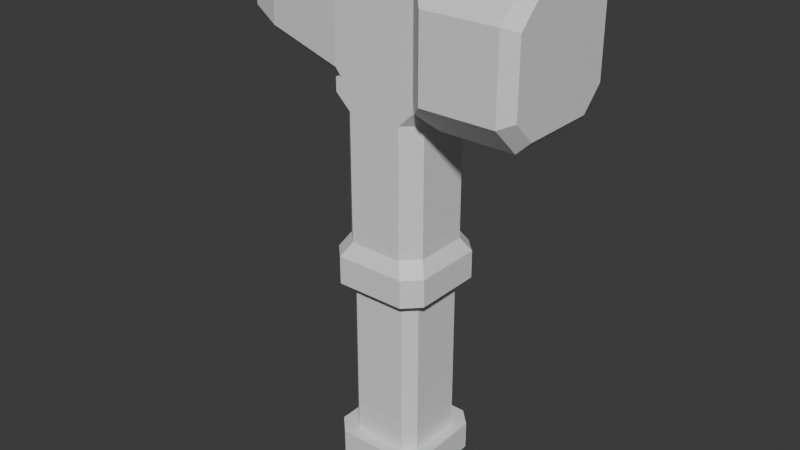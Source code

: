 # Source: Pickaxe.blend  (saved by Blender 4.5.91; exported with 4.5.12 LTS)
import bpy
from mathutils import Matrix  # noqa: F401  (used for matrix-valued properties, if any)

bpy.ops.wm.read_factory_settings(use_empty=True)
scene = bpy.context.scene
scene.name = 'Scene'

# ---- collections
col_collection = bpy.data.collections.new('Collection'); scene.collection.children.link(col_collection)

# ---- materials (node trees are filled in below, after node groups)
mat_material = bpy.data.materials.new('Material')
mat_material.alpha_threshold = 0.0
mat_material.roughness = 0.5
mat_material.line_color = (0.0, 0.0, 0.0, 1.0)

# ---- material node trees
mat_material.use_nodes = True; mat_material.node_tree.nodes.clear()
_N = mat_material.node_tree.nodes; _L = mat_material.node_tree.links
n0 = _N.new('ShaderNodeOutputMaterial'); n0.name = 'Material Output'; n0.location = (200, 100)
n1 = _N.new('ShaderNodeBsdfPrincipled'); n1.name = 'Principled BSDF'; n1.location = (-200, 100)
n1.inputs[3].default_value = 1.45
_L.new(n1.outputs[0], n0.inputs[0])
n0.is_active_output = True

# ---- world
world_world = bpy.data.worlds.new('World'); scene.world = world_world
world_world.use_nodes = True; world_world.node_tree.nodes.clear()
_N = world_world.node_tree.nodes; _L = world_world.node_tree.links
n0 = _N.new('ShaderNodeOutputWorld'); n0.name = 'World Output'; n0.location = (200, 100)
n1 = _N.new('ShaderNodeBackground'); n1.name = 'Background'; n1.location = (-200, 100)
n1.inputs[0].default_value = (0.05088, 0.05088, 0.05088, 1.0)
_L.new(n1.outputs[0], n0.inputs[0])
n0.is_active_output = True
world_world.color = (0.05088, 0.05088, 0.05088)
world_world.sun_shadow_jitter_overblur = 0.0

# ---- meshes
me_cube = bpy.data.meshes.new('Cube')
me_cube.from_pydata([(0.3, -0.3, 2.0), (0.3, 0.3, 2.0), (0.27, 0.1932, 0.6), (0.1932, 0.27, 0.6), (0.1932, 0.27, -0.6), (0.27, 0.1932, -0.6), (0.1932, -0.27, 0.6), (0.27, -0.1932, 0.6), (0.27, -0.1932, -0.6), (0.1932, -0.27, -0.6), (-0.1932, 0.27, 0.6), (-0.27, 0.1932, 0.6), (-0.27, 0.1932, -0.6), (-0.1932, 0.27, -0.6), (-0.27, -0.1932, 0.6), (-0.1932, -0.27, 0.6), (-0.1932, -0.27, -0.6), (-0.27, -0.1932, -0.6), (-0.3, 0.1886, -0.9), (-0.1886, 0.3, -0.9), (-0.1886, -0.3, -0.9), (-0.3, -0.1886, -0.9), (0.1886, 0.3, -0.9), (0.3, 0.1886, -0.9), (0.3, -0.1886, -0.9), (0.1886, -0.3, -0.9), (0.3, -0.1909, 0.9), (0.1909, -0.3, 0.9), (-0.1909, -0.3, 0.9), (-0.3, -0.1909, 0.9), (0.1909, 0.3, 0.9), (0.3, 0.1909, 0.9), (-0.3, 0.1909, 0.9), (-0.1909, 0.3, 0.9), (0.1911, -0.3, 1.8), (0.3, -0.1911, 1.8), (0.3, -0.3, 1.905), (-0.3, -0.1911, 1.8), (-0.1911, -0.3, 1.8), (-0.3, -0.3, 1.905), (0.3, 0.1911, 1.8), (0.1911, 0.3, 1.8), (0.3, 0.3, 1.905), (-0.1911, 0.3, 1.8), (-0.3, 0.1911, 1.8), (-0.3, 0.3, 1.905), (-0.2491, 0.36, -0.6), (-0.36, 0.2491, -0.6), (-0.36, -0.2491, -0.6), (-0.2491, -0.36, -0.6), (0.36, 0.2491, -0.6), (0.2491, 0.36, -0.6), (0.36, -0.2511, 0.6), (0.2511, -0.36, 0.6), (-0.2511, -0.36, 0.6), (-0.36, -0.2511, 0.6), (0.2511, 0.36, 0.6), (0.36, 0.2511, 0.6), (0.2491, -0.36, -0.6), (0.36, -0.2491, -0.6), (-0.36, 0.2511, 0.6), (-0.2511, 0.36, 0.6), (-0.2489, 0.36, -0.8), (-0.36, 0.2489, -0.8), (-0.2489, -0.36, -0.8), (-0.36, -0.2489, -0.8), (0.36, 0.2489, -0.8), (0.2489, 0.36, -0.8), (0.36, -0.2489, -0.8), (0.2489, -0.36, -0.8), (0.2509, -0.36, 0.8), (0.36, -0.2509, 0.8), (-0.36, -0.2509, 0.8), (-0.2509, -0.36, 0.8), (0.36, 0.2509, 0.8), (0.2509, 0.36, 0.8), (-0.2509, 0.36, 0.8), (-0.36, 0.2509, 0.8), (-0.3, -0.3, 2.0), (-0.3, 0.3, 2.0)], [], [(57, 52, 7, 2), (17, 12, 47, 48), (2, 5, 4, 3), (16, 15, 14, 17), (6, 9, 8, 7), (10, 13, 12, 11), (13, 10, 3, 4), (5, 2, 7, 8), (9, 6, 15, 16), (17, 14, 11, 12), (34, 35, 36), (37, 38, 39), (40, 41, 42), (43, 44, 45), (15, 6, 53, 54), (16, 17, 48, 49), (73, 28, 29, 72), (33, 76, 77, 32), (65, 21, 20, 64), (24, 68, 69, 25), (75, 30, 31, 74), (27, 70, 71, 26), (28, 38, 37, 29), (43, 33, 32, 44), (26, 35, 34, 27), (40, 31, 30, 41), (46, 62, 63, 47), (64, 49, 48, 65), (58, 69, 68, 59), (67, 51, 50, 66), (54, 73, 72, 55), (76, 61, 60, 77), (56, 75, 74, 57), (70, 53, 52, 71), (22, 67, 66, 23), (62, 19, 18, 63), (18, 21, 65, 63), (18, 19, 22, 23, 24, 25, 20, 21), (22, 19, 62, 67), (20, 25, 69, 64), (24, 23, 66, 68), (27, 28, 73, 70), (26, 31, 40, 35), (31, 26, 71, 74), (28, 27, 34, 38), (29, 32, 77, 72), (32, 29, 37, 44), (30, 33, 43, 41), (33, 30, 75, 76), (36, 35, 40, 42, 1, 0), (46, 51, 67, 62), (48, 47, 63, 65), (58, 49, 64, 69), (50, 59, 68, 66), (6, 7, 52, 53), (52, 57, 74, 71), (54, 53, 70, 73), (60, 55, 72, 77), (56, 61, 76, 75), (39, 38, 34, 36, 0, 78), (37, 39, 78, 79, 45, 44), (42, 41, 43, 45, 79, 1), (14, 15, 54, 55), (11, 14, 55, 60), (10, 11, 60, 61), (56, 3, 10, 61), (57, 2, 3, 56), (46, 47, 12, 13), (51, 46, 13, 4), (4, 5, 50, 51), (59, 50, 5, 8), (8, 9, 58, 59), (58, 9, 16, 49), (1, 79, 78, 0)])
_uv = me_cube.uv_layers.new(name='UVMap')
_uv.uv.foreach_set('vector', [0.625, 0.5374, 0.625, 0.7122, 0.625, 0.7148, 0.625, 0.5356, 0.375, 0.03558, 0.375, 0.2144, 0.375, 0.212, 0.375, 0.0385, 0.625, 0.5356, 0.375, 0.5352, 0.375, 0.4644, 0.625, 0.4648, 0.375, 0.0, 0.625, 0.0, 0.625, 0.03558, 0.375, 0.03558, 0.625, 0.7856, 0.375, 0.7852, 0.375, 0.7144, 0.625, 0.7148, 0.625, 0.2856, 0.375, 0.2852, 0.375, 0.2144, 0.625, 0.2148, 0.375, 0.2852, 0.625, 0.2856, 0.625, 0.4648, 0.375, 0.4644, 0.375, 0.5352, 0.625, 0.5356, 0.625, 0.7148, 0.375, 0.7144, 0.375, 0.7852, 0.625, 0.7856, 0.625, 0.9644, 0.375, 0.9644, 0.375, 0.03558, 0.625, 0.03558, 0.625, 0.2148, 0.375, 0.2144, 0.625, 0.7954, 0.625, 0.7051, 0.625, 0.75, 0.625, 0.04539, 0.625, 0.0, 0.625, 0.0, 0.625, 0.5454, 0.625, 0.4551, 0.625, 0.5, 0.625, 0.2954, 0.625, 0.2051, 0.625, 0.25, 0.625, 0.9644, 0.625, 0.7856, 0.625, 0.7874, 0.625, 0.9622, 0.375, 0.0, 0.375, 0.03558, 0.375, 0.0385, 0.375, 0.0, 0.625, 0.0, 0.625, 0.0, 0.625, 0.04545, 0.625, 0.03788, 0.625, 0.2955, 0.625, 0.2879, 0.625, 0.2121, 0.625, 0.2045, 0.125, 0.7114, 0.125, 0.7036, 0.1714, 0.75, 0.1636, 0.75, 0.375, 0.7036, 0.375, 0.7114, 0.3614, 0.7749, 0.3286, 0.75, 0.625, 0.4621, 0.625, 0.4545, 0.625, 0.5455, 0.625, 0.5379, 0.625, 0.7955, 0.625, 0.7879, 0.625, 0.7121, 0.625, 0.7045, 0.625, 0.0, 0.625, 0.0, 0.625, 0.04539, 0.625, 0.04545, 0.625, 0.2954, 0.625, 0.2955, 0.625, 0.2045, 0.625, 0.2051, 0.625, 0.7045, 0.625, 0.7051, 0.625, 0.7954, 0.625, 0.7955, 0.625, 0.5454, 0.625, 0.5455, 0.625, 0.4545, 0.625, 0.4551, 0.375, 0.2885, 0.375, 0.2886, 0.375, 0.2114, 0.375, 0.212, 0.375, 0.0, 0.375, 0.0, 0.375, 0.0385, 0.375, 0.03858, 0.375, 0.7885, 0.3614, 0.7749, 0.375, 0.7114, 0.375, 0.712, 0.3614, 0.4751, 0.375, 0.462, 0.375, 0.5385, 0.375, 0.5386, 0.625, 0.0, 0.625, 0.0, 0.625, 0.03788, 0.625, 0.03783, 0.625, 0.2879, 0.625, 0.2874, 0.625, 0.2122, 0.625, 0.2121, 0.625, 0.4622, 0.625, 0.4621, 0.625, 0.5379, 0.625, 0.5374, 0.625, 0.7879, 0.625, 0.7874, 0.625, 0.7122, 0.625, 0.7121, 0.3286, 0.5, 0.3614, 0.4751, 0.375, 0.5386, 0.375, 0.5464, 0.1636, 0.5, 0.1714, 0.5, 0.125, 0.5464, 0.125, 0.5386, 0.125, 0.5464, 0.125, 0.7036, 0.125, 0.7114, 0.125, 0.5386, 0.125, 0.5464, 0.1714, 0.5, 0.3286, 0.5, 0.375, 0.5464, 0.375, 0.7036, 0.3286, 0.75, 0.1714, 0.75, 0.125, 0.7036, 0.3286, 0.5, 0.1714, 0.5, 0.1636, 0.5, 0.3614, 0.4751, 0.1714, 0.75, 0.3286, 0.75, 0.3614, 0.7749, 0.1636, 0.75, 0.375, 0.7036, 0.375, 0.5464, 0.375, 0.5386, 0.375, 0.7114, 0.625, 0.7955, 0.625, 0.9545, 0.625, 0.9621, 0.625, 0.7879, 0.625, 0.7045, 0.625, 0.5455, 0.625, 0.5454, 0.625, 0.7051, 0.625, 0.5455, 0.625, 0.7045, 0.625, 0.7121, 0.625, 0.5379, 0.625, 0.9545, 0.625, 0.7955, 0.625, 0.7954, 0.625, 0.9546, 0.625, 0.04545, 0.625, 0.2045, 0.625, 0.2121, 0.625, 0.03788, 0.625, 0.2045, 0.625, 0.04545, 0.625, 0.04539, 0.625, 0.2051, 0.625, 0.4545, 0.625, 0.2955, 0.625, 0.2954, 0.625, 0.4551, 0.625, 0.2955, 0.625, 0.4545, 0.625, 0.4621, 0.625, 0.2879, 0.625, 0.75, 0.625, 0.7051, 0.625, 0.5454, 0.625, 0.5, 0.625, 0.5, 0.625, 0.75, 0.375, 0.2885, 0.375, 0.462, 0.3614, 0.4751, 0.375, 0.2886, 0.375, 0.0385, 0.375, 0.212, 0.375, 0.2114, 0.375, 0.03858, 0.375, 0.7885, 0.375, 0.9615, 0.375, 0.9614, 0.3614, 0.7749, 0.375, 0.5385, 0.375, 0.712, 0.375, 0.7114, 0.375, 0.5386, 0.625, 0.7856, 0.625, 0.7148, 0.625, 0.7122, 0.625, 0.7874, 0.625, 0.7122, 0.625, 0.5374, 0.625, 0.5379, 0.625, 0.7121, 0.625, 0.9622, 0.625, 0.7874, 0.625, 0.7879, 0.625, 0.9621, 0.625, 0.2122, 0.625, 0.03783, 0.625, 0.03788, 0.625, 0.2121, 0.625, 0.4622, 0.625, 0.2874, 0.625, 0.2879, 0.625, 0.4621, 0.625, 1.0, 0.625, 0.9546, 0.625, 0.7954, 0.625, 0.75, 0.625, 0.75, 0.625, 1.0, 0.625, 0.04539, 0.625, 1.0, 0.625, 1.0, 0.625, 0.2753, 0.625, 0.25, 0.625, 0.2051, 0.625, 0.5, 0.625, 0.4551, 0.625, 0.2954, 0.625, 0.25, 0.625, 0.2753, 0.625, 0.5, 0.625, 0.03558, 0.625, 0.9644, 0.625, 0.0, 0.625, 0.03783, 0.625, 0.2148, 0.625, 0.03558, 0.625, 0.03783, 0.625, 0.2122, 0.625, 0.2856, 0.625, 0.2148, 0.625, 0.2122, 0.625, 0.2874, 0.625, 0.4622, 0.625, 0.4648, 0.625, 0.2856, 0.625, 0.2874, 0.625, 0.5374, 0.625, 0.5356, 0.625, 0.4648, 0.625, 0.4622, 0.375, 0.2885, 0.375, 0.212, 0.375, 0.2144, 0.375, 0.2852, 0.375, 0.462, 0.375, 0.2885, 0.375, 0.2852, 0.375, 0.4644, 0.375, 0.4644, 0.375, 0.5352, 0.375, 0.5385, 0.375, 0.462, 0.375, 0.712, 0.375, 0.5385, 0.375, 0.5352, 0.375, 0.7144, 0.375, 0.7144, 0.375, 0.7852, 0.375, 0.7885, 0.375, 0.712, 0.375, 0.7885, 0.375, 0.7852, 0.375, 0.0, 0.375, 0.9615, 0.625, 0.5, 0.625, 0.2753, 0.625, 1.0, 0.625, 0.75])
me_cube.materials.append(mat_material)
me_cube.use_mirror_vertex_groups = False
me_cube.update()
me_cube_001 = bpy.data.meshes.new('Cube.001')
me_cube_001.from_pydata([(0.3, -0.3, 2.0), (0.3, 0.3, 2.0), (0.5, 0.5, 2.053), (0.5, 0.3, 1.853), (0.3745, 0.3745, 1.945), (0.5, -0.3, 1.853), (0.5, -0.5, 2.053), (0.3745, -0.3745, 1.945), (0.5, 0.3, 2.811), (0.5, 0.5, 2.611), (0.3745, 0.3745, 2.719), (0.5, -0.5, 2.611), (0.5, -0.3, 2.811), (0.3745, -0.3745, 2.719), (-0.3, -0.3, 2.061), (-0.3, -0.2388, 2.0), (-0.25, -0.3, 2.0), (-0.3, 0.2388, 2.0), (-0.3, 0.3, 2.061), (-0.25, 0.3, 2.0), (0.3, -0.239, 2.664), (0.3, -0.3, 2.602), (0.3381, -0.3381, 2.692), (-0.3, -0.239, 2.664), (-0.3, -0.3, 2.602), (0.3, 0.3, 2.602), (0.3, 0.239, 2.664), (0.3381, 0.3381, 2.692), (-0.3, 0.3, 2.602), (-0.3, 0.239, 2.664), (-0.891, -0.2252, 2.191), (-0.891, -0.164, 2.13), (-0.891, 0.164, 2.13), (-0.891, 0.2252, 2.191), (-0.891, -0.1641, 2.53), (-0.891, -0.2252, 2.468), (-0.891, 0.2252, 2.468), (-0.891, 0.1641, 2.53), (-1.13, -0.07696, 2.2), (-1.131, -0.1381, 2.261), (-1.191, -0.06885, 2.258), (-1.13, 0.07696, 2.2), (-1.191, 0.06885, 2.258), (-1.131, 0.1381, 2.261), (-1.133, -0.07671, 2.431), (-1.191, -0.06885, 2.352), (-1.131, -0.1381, 2.37), (-1.133, 0.07671, 2.431), (-1.131, 0.1381, 2.37), (-1.191, 0.06885, 2.352), (1.1, 0.2674, 1.932), (1.021, 0.3, 1.853), (1.1, 0.4213, 2.086), (1.021, 0.5, 2.053), (1.1, -0.4213, 2.086), (1.021, -0.5, 2.053), (1.1, -0.2674, 1.932), (1.021, -0.3, 1.853), (1.1, 0.4213, 2.578), (1.021, 0.5, 2.611), (1.1, 0.2674, 2.732), (1.021, 0.3, 2.811), (1.1, -0.2674, 2.732), (1.021, -0.3, 2.811), (1.1, -0.4213, 2.578), (1.021, -0.5, 2.611)], [], [(2, 3, 4), (5, 6, 7), (8, 9, 10), (11, 12, 13), (0, 1, 4, 3, 5, 7), (20, 21, 22), (25, 26, 27), (38, 39, 40), (41, 42, 43), (44, 45, 46), (47, 48, 49), (20, 23, 24, 21), (29, 26, 25, 28), (28, 36, 37, 29), (35, 24, 23, 34), (14, 30, 31, 15), (33, 18, 17, 32), (40, 42, 41, 38), (44, 47, 49, 45), (39, 46, 45, 40), (48, 43, 42, 49), (34, 44, 46, 35), (38, 31, 30, 39), (43, 33, 32, 41), (47, 37, 36, 48), (14, 16, 0, 21, 24), (14, 24, 35, 30), (17, 15, 31, 32), (1, 19, 18, 28, 25), (28, 18, 33, 36), (26, 29, 23, 20), (22, 21, 0, 7, 6, 11, 13), (27, 26, 20, 22, 13, 12, 8, 10), (23, 29, 37, 34), (1, 25, 27, 10, 9, 2, 4), (32, 31, 38, 41), (30, 35, 46, 39), (36, 33, 43, 48), (34, 37, 47, 44), (42, 40, 45, 49), (60, 58, 59, 61), (52, 50, 51, 53), (64, 62, 63, 65), (56, 54, 55, 57), (50, 56, 57, 51), (58, 52, 53, 59), (54, 64, 65, 55), (62, 60, 61, 63), (54, 56, 50, 52, 58, 60, 62, 64), (51, 3, 2, 53), (5, 3, 51, 57), (2, 9, 59, 53), (5, 57, 55, 6), (11, 6, 55, 65), (8, 61, 59, 9), (8, 12, 63, 61), (11, 65, 63, 12), (14, 15, 16), (17, 18, 19), (1, 0, 16, 15, 17, 19)])
_uv = me_cube_001.uv_layers.new(name='UVMap')
_uv.uv.foreach_set('vector', [0.625, 0.5, 0.625, 0.5488, 0.625, 0.5, 0.625, 0.7, 0.625, 0.75, 0.625, 0.75, 0.625, 0.55, 0.625, 0.5, 0.625, 0.5, 0.625, 0.75, 0.625, 0.7012, 0.625, 0.75, 0.625, 0.75, 0.625, 0.5, 0.625, 0.5, 0.625, 0.5488, 0.625, 0.7, 0.625, 0.75, 0.625, 0.7274, 0.625, 0.75, 0.625, 0.75, 0.625, 0.5, 0.625, 0.5226, 0.625, 0.5, 0.6255, 0.8472, 0.6321, 0.9929, 0.6765, 0.7727, 0.625, 0.211, 0.644, 0.4068, 0.625, 0.25, 0.8697, 0.6913, 0.7649, 0.6843, 0.8253, 0.7997, 0.6373, 0.2746, 0.625, 0.25, 0.6646, 0.3862, 0.625, 0.7274, 0.625, 1.0, 0.625, 1.0, 0.625, 0.75, 0.625, 0.25, 0.625, 0.5226, 0.625, 0.5, 0.625, 0.25, 0.625, 0.25, 0.625, 0.25, 0.625, 0.25, 0.625, 0.25, 0.625, 1.0, 0.625, 1.0, 0.625, 1.0, 0.625, 1.0, 0.625, 0.0, 0.625, 0.0, 0.625, 0.03398, 0.625, 0.0255, 0.625, 0.25, 0.625, 0.25, 0.625, 0.2245, 0.625, 0.216, 0.6765, 0.7727, 0.644, 0.4068, 0.625, 0.211, 0.6255, 0.8472, 0.8697, 0.6913, 0.6373, 0.2746, 0.6646, 0.3862, 0.7649, 0.6843, 0.6321, 0.9929, 0.8253, 0.7997, 0.7649, 0.6843, 0.6765, 0.7727, 0.625, 0.25, 0.625, 0.25, 0.644, 0.4068, 0.6646, 0.3862, 0.625, 1.0, 0.625, 1.0, 0.625, 1.0, 0.625, 1.0, 0.625, 0.05366, 0.625, 0.03398, 0.625, 0.0, 0.625, 0.0, 0.625, 0.25, 0.625, 0.25, 0.625, 0.216, 0.625, 0.211, 0.6373, 0.2746, 0.625, 0.25, 0.625, 0.25, 0.625, 0.25, 0.625, 1.0, 0.625, 0.9747, 0.625, 0.75, 0.625, 0.75, 0.625, 1.0, 0.625, 1.0, 0.625, 1.0, 0.625, 1.0, 0.625, 1.0, 0.625, 0.2245, 0.625, 0.0255, 0.625, 0.03398, 0.625, 0.216, 0.625, 0.5, 0.625, 0.2753, 0.625, 0.25, 0.625, 0.25, 0.625, 0.5, 0.625, 0.25, 0.625, 0.25, 0.625, 0.25, 0.625, 0.25, 0.625, 0.5226, 0.875, 0.5254, 0.875, 0.7246, 0.625, 0.7274, 0.625, 0.75, 0.625, 0.75, 0.625, 0.75, 0.625, 0.75, 0.625, 0.75, 0.625, 0.75, 0.625, 0.75, 0.625, 0.5, 0.625, 0.5226, 0.625, 0.7274, 0.625, 0.75, 0.625, 0.75, 0.625, 0.7012, 0.625, 0.55, 0.625, 0.5, 0.875, 0.7246, 0.875, 0.5254, 0.875, 0.5339, 0.875, 0.7161, 0.625, 0.5, 0.625, 0.5, 0.625, 0.5, 0.625, 0.5, 0.625, 0.5, 0.625, 0.5, 0.625, 0.5, 0.625, 0.216, 0.625, 0.03398, 0.625, 0.05366, 0.625, 0.211, 0.625, 1.0, 0.625, 1.0, 0.625, 1.0, 0.6321, 0.9929, 0.625, 0.25, 0.625, 0.25, 0.625, 0.25, 0.625, 0.25, 0.875, 0.7161, 0.875, 0.5339, 0.875, 0.5537, 0.8697, 0.6913, 0.644, 0.4068, 0.6765, 0.7727, 0.7649, 0.6843, 0.6646, 0.3862, 0.625, 0.5581, 0.625, 0.5197, 0.625, 0.5, 0.625, 0.55, 0.625, 0.5197, 0.625, 0.5581, 0.625, 0.5498, 0.625, 0.5, 0.625, 0.7303, 0.625, 0.6919, 0.625, 0.7002, 0.625, 0.75, 0.625, 0.6919, 0.625, 0.7303, 0.625, 0.75, 0.625, 0.7, 0.625, 0.5581, 0.625, 0.6919, 0.625, 0.7, 0.625, 0.5498, 0.625, 0.5197, 0.625, 0.5197, 0.625, 0.5, 0.625, 0.5, 0.625, 0.7303, 0.625, 0.7303, 0.625, 0.75, 0.625, 0.75, 0.625, 0.6919, 0.625, 0.5581, 0.625, 0.55, 0.625, 0.7002, 0.625, 0.7303, 0.625, 0.6919, 0.625, 0.5581, 0.625, 0.5197, 0.625, 0.5197, 0.625, 0.5581, 0.625, 0.6919, 0.625, 0.7303, 0.625, 0.5498, 0.625, 0.5488, 0.625, 0.5, 0.625, 0.5, 0.625, 0.7, 0.625, 0.5488, 0.625, 0.5498, 0.625, 0.7, 0.625, 0.5, 0.625, 0.5, 0.625, 0.5, 0.625, 0.5, 0.625, 0.7, 0.625, 0.7, 0.625, 0.75, 0.625, 0.75, 0.625, 0.75, 0.625, 0.75, 0.625, 0.75, 0.625, 0.75, 0.625, 0.55, 0.625, 0.55, 0.625, 0.5, 0.625, 0.5, 0.625, 0.55, 0.625, 0.7012, 0.625, 0.7002, 0.625, 0.55, 0.625, 0.75, 0.625, 0.75, 0.625, 0.7002, 0.625, 0.7012, 0.625, 1.0, 0.625, 0.0255, 0.625, 0.9747, 0.625, 0.2245, 0.625, 0.25, 0.625, 0.25, 0.625, 0.5, 0.625, 0.75, 0.625, 0.9747, 0.625, 0.0255, 0.625, 0.2245, 0.625, 0.2753])
me_cube_001.materials.append(mat_material)
me_cube_001.use_mirror_vertex_groups = False
me_cube_001.update()

# ---- objects
ob_pickaxehandle = bpy.data.objects.new('PickaxeHandle', me_cube)
ob_pickaxehead = bpy.data.objects.new('PickaxeHead', me_cube_001)

# ---- transforms, parenting, visibility, modifiers, constraints
ob_pickaxehandle.location = (0.0, 0.0, 0.0)
ob_pickaxehandle.lock_rotations_4d = False
ob_pickaxehandle.empty_display_type = 'ARROWS'
ob_pickaxehandle.lineart.crease_threshold = 0.0
ob_pickaxehead.location = (0.0, 0.0, 0.0)
ob_pickaxehead.lock_rotations_4d = False
ob_pickaxehead.empty_display_type = 'ARROWS'
ob_pickaxehead.lineart.crease_threshold = 0.0

# ---- collection membership
col_collection.objects.link(ob_pickaxehandle)
col_collection.objects.link(ob_pickaxehead)

# ---- scene / render settings (as saved in the file)
scene.frame_start = 1; scene.frame_end = 250; scene.frame_set(-12)
scene.render.engine = 'BLENDER_EEVEE_NEXT'
bpy.context.view_layer.update()

# ---- added for rendering (the .blend has no active camera and no usable light): camera, sun
cam_auto = bpy.data.cameras.new('AutoCamera')
cam_auto.lens = 50.0
cam_auto.sensor_width = 36.0
cam_auto.clip_end = 1000.0
ob_auto_camera = bpy.data.objects.new('AutoCamera', cam_auto)
scene.collection.objects.link(ob_auto_camera)
ob_auto_camera.location = (4.09427, -4.96758, 4.26719)
ob_auto_camera.rotation_euler = (1.09748, -7.21219e-08, 0.694738)
scene.camera = ob_auto_camera
light_auto_sun = bpy.data.lights.new('AutoSun', 'SUN')
light_auto_sun.energy = 3.0
light_auto_sun.angle = 0.0523599
ob_auto_sun = bpy.data.objects.new('AutoSun', light_auto_sun)
scene.collection.objects.link(ob_auto_sun)
ob_auto_sun.rotation_euler = (0.872665, 0.174533, 0.523599)
bpy.context.view_layer.update()
